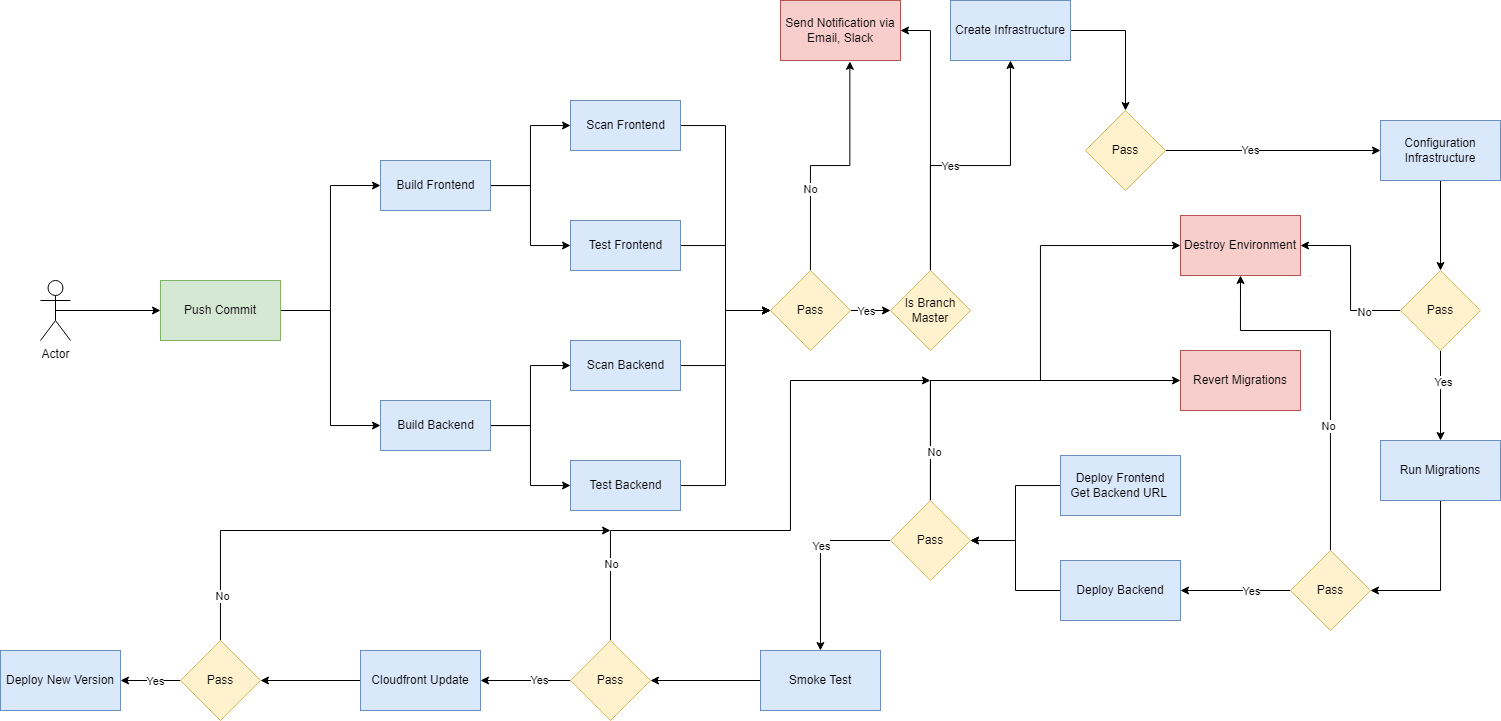

The diagram above was exported from draw.io. Its source (the exported page's mxGraphModel, read from the mxfile embedded in the PNG):
<mxGraphModel dx="2523" dy="2008" grid="1" gridSize="10" guides="1" tooltips="1" connect="1" arrows="1" fold="1" page="1" pageScale="1" pageWidth="850" pageHeight="1100" math="0" shadow="0">
  <root>
    <mxCell id="0" />
    <mxCell id="1" parent="0" />
    <mxCell id="schigke_9CuZ3Irc-x7g-6" style="edgeStyle=orthogonalEdgeStyle;rounded=0;orthogonalLoop=1;jettySize=auto;html=1;entryX=0;entryY=0.5;entryDx=0;entryDy=0;" edge="1" parent="1" source="schigke_9CuZ3Irc-x7g-1" target="schigke_9CuZ3Irc-x7g-4">
      <mxGeometry relative="1" as="geometry" />
    </mxCell>
    <mxCell id="schigke_9CuZ3Irc-x7g-7" style="edgeStyle=orthogonalEdgeStyle;rounded=0;orthogonalLoop=1;jettySize=auto;html=1;entryX=0;entryY=0.5;entryDx=0;entryDy=0;" edge="1" parent="1" source="schigke_9CuZ3Irc-x7g-1" target="schigke_9CuZ3Irc-x7g-5">
      <mxGeometry relative="1" as="geometry" />
    </mxCell>
    <mxCell id="schigke_9CuZ3Irc-x7g-1" value="Push Commit" style="rounded=0;whiteSpace=wrap;html=1;fillColor=#d5e8d4;strokeColor=#82b366;" vertex="1" parent="1">
      <mxGeometry x="150" y="30" width="120" height="60" as="geometry" />
    </mxCell>
    <mxCell id="schigke_9CuZ3Irc-x7g-3" style="edgeStyle=orthogonalEdgeStyle;rounded=0;orthogonalLoop=1;jettySize=auto;html=1;exitX=0.5;exitY=0.5;exitDx=0;exitDy=0;exitPerimeter=0;" edge="1" parent="1" source="schigke_9CuZ3Irc-x7g-2" target="schigke_9CuZ3Irc-x7g-1">
      <mxGeometry relative="1" as="geometry" />
    </mxCell>
    <mxCell id="schigke_9CuZ3Irc-x7g-2" value="Actor" style="shape=umlActor;verticalLabelPosition=bottom;verticalAlign=top;html=1;" vertex="1" parent="1">
      <mxGeometry x="30" y="30" width="30" height="60" as="geometry" />
    </mxCell>
    <mxCell id="schigke_9CuZ3Irc-x7g-10" style="edgeStyle=orthogonalEdgeStyle;rounded=0;orthogonalLoop=1;jettySize=auto;html=1;entryX=0;entryY=0.5;entryDx=0;entryDy=0;" edge="1" parent="1" source="schigke_9CuZ3Irc-x7g-4" target="schigke_9CuZ3Irc-x7g-8">
      <mxGeometry relative="1" as="geometry" />
    </mxCell>
    <mxCell id="schigke_9CuZ3Irc-x7g-11" style="edgeStyle=orthogonalEdgeStyle;rounded=0;orthogonalLoop=1;jettySize=auto;html=1;entryX=0;entryY=0.5;entryDx=0;entryDy=0;" edge="1" parent="1" source="schigke_9CuZ3Irc-x7g-4" target="schigke_9CuZ3Irc-x7g-9">
      <mxGeometry relative="1" as="geometry" />
    </mxCell>
    <mxCell id="schigke_9CuZ3Irc-x7g-4" value="Build Frontend" style="html=1;fillColor=#dae8fc;strokeColor=#6c8ebf;" vertex="1" parent="1">
      <mxGeometry x="370" y="-90" width="110" height="50" as="geometry" />
    </mxCell>
    <mxCell id="schigke_9CuZ3Irc-x7g-14" style="edgeStyle=orthogonalEdgeStyle;rounded=0;orthogonalLoop=1;jettySize=auto;html=1;entryX=0;entryY=0.5;entryDx=0;entryDy=0;" edge="1" parent="1" source="schigke_9CuZ3Irc-x7g-5" target="schigke_9CuZ3Irc-x7g-12">
      <mxGeometry relative="1" as="geometry" />
    </mxCell>
    <mxCell id="schigke_9CuZ3Irc-x7g-15" style="edgeStyle=orthogonalEdgeStyle;rounded=0;orthogonalLoop=1;jettySize=auto;html=1;entryX=0;entryY=0.5;entryDx=0;entryDy=0;" edge="1" parent="1" source="schigke_9CuZ3Irc-x7g-5" target="schigke_9CuZ3Irc-x7g-13">
      <mxGeometry relative="1" as="geometry" />
    </mxCell>
    <mxCell id="schigke_9CuZ3Irc-x7g-5" value="Build Backend" style="html=1;fillColor=#dae8fc;strokeColor=#6c8ebf;" vertex="1" parent="1">
      <mxGeometry x="370" y="150" width="110" height="50" as="geometry" />
    </mxCell>
    <mxCell id="schigke_9CuZ3Irc-x7g-22" style="edgeStyle=orthogonalEdgeStyle;rounded=0;orthogonalLoop=1;jettySize=auto;html=1;entryX=0;entryY=0.5;entryDx=0;entryDy=0;" edge="1" parent="1" source="schigke_9CuZ3Irc-x7g-8" target="schigke_9CuZ3Irc-x7g-16">
      <mxGeometry relative="1" as="geometry" />
    </mxCell>
    <mxCell id="schigke_9CuZ3Irc-x7g-8" value="Scan Frontend" style="html=1;fillColor=#dae8fc;strokeColor=#6c8ebf;" vertex="1" parent="1">
      <mxGeometry x="560" y="-150" width="110" height="50" as="geometry" />
    </mxCell>
    <mxCell id="schigke_9CuZ3Irc-x7g-17" style="edgeStyle=orthogonalEdgeStyle;rounded=0;orthogonalLoop=1;jettySize=auto;html=1;entryX=0;entryY=0.5;entryDx=0;entryDy=0;" edge="1" parent="1" source="schigke_9CuZ3Irc-x7g-9" target="schigke_9CuZ3Irc-x7g-16">
      <mxGeometry relative="1" as="geometry" />
    </mxCell>
    <mxCell id="schigke_9CuZ3Irc-x7g-9" value="Test Frontend" style="html=1;fillColor=#dae8fc;strokeColor=#6c8ebf;" vertex="1" parent="1">
      <mxGeometry x="560" y="-30" width="110" height="50" as="geometry" />
    </mxCell>
    <mxCell id="schigke_9CuZ3Irc-x7g-18" style="edgeStyle=orthogonalEdgeStyle;rounded=0;orthogonalLoop=1;jettySize=auto;html=1;entryX=0;entryY=0.5;entryDx=0;entryDy=0;" edge="1" parent="1" source="schigke_9CuZ3Irc-x7g-12" target="schigke_9CuZ3Irc-x7g-16">
      <mxGeometry relative="1" as="geometry" />
    </mxCell>
    <mxCell id="schigke_9CuZ3Irc-x7g-12" value="Scan Backend" style="html=1;fillColor=#dae8fc;strokeColor=#6c8ebf;" vertex="1" parent="1">
      <mxGeometry x="560" y="90" width="110" height="50" as="geometry" />
    </mxCell>
    <mxCell id="schigke_9CuZ3Irc-x7g-21" style="edgeStyle=orthogonalEdgeStyle;rounded=0;orthogonalLoop=1;jettySize=auto;html=1;entryX=0;entryY=0.5;entryDx=0;entryDy=0;" edge="1" parent="1" source="schigke_9CuZ3Irc-x7g-13" target="schigke_9CuZ3Irc-x7g-16">
      <mxGeometry relative="1" as="geometry" />
    </mxCell>
    <mxCell id="schigke_9CuZ3Irc-x7g-13" value="Test Backend" style="html=1;fillColor=#dae8fc;strokeColor=#6c8ebf;" vertex="1" parent="1">
      <mxGeometry x="560" y="210" width="110" height="50" as="geometry" />
    </mxCell>
    <mxCell id="schigke_9CuZ3Irc-x7g-24" value="" style="edgeStyle=orthogonalEdgeStyle;rounded=0;orthogonalLoop=1;jettySize=auto;html=1;" edge="1" parent="1" source="schigke_9CuZ3Irc-x7g-16" target="schigke_9CuZ3Irc-x7g-23">
      <mxGeometry relative="1" as="geometry" />
    </mxCell>
    <mxCell id="schigke_9CuZ3Irc-x7g-103" value="Yes" style="edgeLabel;html=1;align=center;verticalAlign=middle;resizable=0;points=[];" vertex="1" connectable="0" parent="schigke_9CuZ3Irc-x7g-24">
      <mxGeometry x="-0.236" relative="1" as="geometry">
        <mxPoint as="offset" />
      </mxGeometry>
    </mxCell>
    <mxCell id="schigke_9CuZ3Irc-x7g-107" style="edgeStyle=orthogonalEdgeStyle;rounded=0;orthogonalLoop=1;jettySize=auto;html=1;entryX=0.578;entryY=1.014;entryDx=0;entryDy=0;entryPerimeter=0;endArrow=classic;endFill=1;" edge="1" parent="1" source="schigke_9CuZ3Irc-x7g-16" target="schigke_9CuZ3Irc-x7g-106">
      <mxGeometry relative="1" as="geometry" />
    </mxCell>
    <mxCell id="schigke_9CuZ3Irc-x7g-109" value="No" style="edgeLabel;html=1;align=center;verticalAlign=middle;resizable=0;points=[];" vertex="1" connectable="0" parent="schigke_9CuZ3Irc-x7g-107">
      <mxGeometry x="-0.3483" y="1" relative="1" as="geometry">
        <mxPoint as="offset" />
      </mxGeometry>
    </mxCell>
    <mxCell id="schigke_9CuZ3Irc-x7g-16" value="Pass" style="rhombus;whiteSpace=wrap;html=1;fillColor=#fff2cc;strokeColor=#d6b656;" vertex="1" parent="1">
      <mxGeometry x="760" y="20" width="80" height="80" as="geometry" />
    </mxCell>
    <mxCell id="schigke_9CuZ3Irc-x7g-26" value="" style="edgeStyle=orthogonalEdgeStyle;rounded=0;orthogonalLoop=1;jettySize=auto;html=1;" edge="1" parent="1" source="schigke_9CuZ3Irc-x7g-23" target="schigke_9CuZ3Irc-x7g-25">
      <mxGeometry relative="1" as="geometry" />
    </mxCell>
    <mxCell id="schigke_9CuZ3Irc-x7g-31" value="Yes" style="edgeLabel;html=1;align=center;verticalAlign=middle;resizable=0;points=[];" vertex="1" connectable="0" parent="schigke_9CuZ3Irc-x7g-26">
      <mxGeometry x="-0.1422" relative="1" as="geometry">
        <mxPoint as="offset" />
      </mxGeometry>
    </mxCell>
    <mxCell id="schigke_9CuZ3Irc-x7g-108" style="edgeStyle=orthogonalEdgeStyle;rounded=0;orthogonalLoop=1;jettySize=auto;html=1;entryX=1;entryY=0.5;entryDx=0;entryDy=0;endArrow=classic;endFill=1;" edge="1" parent="1" source="schigke_9CuZ3Irc-x7g-23" target="schigke_9CuZ3Irc-x7g-106">
      <mxGeometry relative="1" as="geometry" />
    </mxCell>
    <mxCell id="schigke_9CuZ3Irc-x7g-23" value="Is Branch Master" style="rhombus;whiteSpace=wrap;html=1;fillColor=#fff2cc;strokeColor=#d6b656;" vertex="1" parent="1">
      <mxGeometry x="880" y="20" width="80" height="80" as="geometry" />
    </mxCell>
    <mxCell id="schigke_9CuZ3Irc-x7g-38" value="" style="edgeStyle=orthogonalEdgeStyle;rounded=0;orthogonalLoop=1;jettySize=auto;html=1;" edge="1" parent="1" source="schigke_9CuZ3Irc-x7g-25" target="schigke_9CuZ3Irc-x7g-37">
      <mxGeometry relative="1" as="geometry" />
    </mxCell>
    <mxCell id="schigke_9CuZ3Irc-x7g-25" value="Create Infrastructure" style="whiteSpace=wrap;html=1;fillColor=#dae8fc;strokeColor=#6c8ebf;" vertex="1" parent="1">
      <mxGeometry x="940" y="-250" width="120" height="60" as="geometry" />
    </mxCell>
    <mxCell id="schigke_9CuZ3Irc-x7g-41" value="" style="edgeStyle=orthogonalEdgeStyle;rounded=0;orthogonalLoop=1;jettySize=auto;html=1;" edge="1" parent="1" source="schigke_9CuZ3Irc-x7g-37" target="schigke_9CuZ3Irc-x7g-40">
      <mxGeometry relative="1" as="geometry" />
    </mxCell>
    <mxCell id="schigke_9CuZ3Irc-x7g-48" value="Yes" style="edgeLabel;html=1;align=center;verticalAlign=middle;resizable=0;points=[];" vertex="1" connectable="0" parent="schigke_9CuZ3Irc-x7g-41">
      <mxGeometry x="-0.2143" y="-1" relative="1" as="geometry">
        <mxPoint y="-2" as="offset" />
      </mxGeometry>
    </mxCell>
    <mxCell id="schigke_9CuZ3Irc-x7g-37" value="Pass" style="rhombus;whiteSpace=wrap;html=1;fillColor=#fff2cc;strokeColor=#d6b656;" vertex="1" parent="1">
      <mxGeometry x="1075" y="-140" width="80" height="80" as="geometry" />
    </mxCell>
    <mxCell id="schigke_9CuZ3Irc-x7g-43" value="" style="edgeStyle=orthogonalEdgeStyle;rounded=0;orthogonalLoop=1;jettySize=auto;html=1;" edge="1" parent="1" source="schigke_9CuZ3Irc-x7g-40" target="schigke_9CuZ3Irc-x7g-42">
      <mxGeometry relative="1" as="geometry" />
    </mxCell>
    <mxCell id="schigke_9CuZ3Irc-x7g-40" value="Configuration Infrastructure" style="whiteSpace=wrap;html=1;fillColor=#dae8fc;strokeColor=#6c8ebf;" vertex="1" parent="1">
      <mxGeometry x="1370" y="-130" width="120" height="60" as="geometry" />
    </mxCell>
    <mxCell id="schigke_9CuZ3Irc-x7g-52" value="" style="edgeStyle=orthogonalEdgeStyle;rounded=0;orthogonalLoop=1;jettySize=auto;html=1;" edge="1" parent="1" source="schigke_9CuZ3Irc-x7g-42" target="schigke_9CuZ3Irc-x7g-51">
      <mxGeometry relative="1" as="geometry" />
    </mxCell>
    <mxCell id="schigke_9CuZ3Irc-x7g-92" value="Yes" style="edgeLabel;html=1;align=center;verticalAlign=middle;resizable=0;points=[];" vertex="1" connectable="0" parent="schigke_9CuZ3Irc-x7g-52">
      <mxGeometry x="-0.2889" y="2" relative="1" as="geometry">
        <mxPoint as="offset" />
      </mxGeometry>
    </mxCell>
    <mxCell id="schigke_9CuZ3Irc-x7g-81" style="edgeStyle=orthogonalEdgeStyle;rounded=0;orthogonalLoop=1;jettySize=auto;html=1;entryX=1;entryY=0.5;entryDx=0;entryDy=0;" edge="1" parent="1" source="schigke_9CuZ3Irc-x7g-42" target="schigke_9CuZ3Irc-x7g-80">
      <mxGeometry relative="1" as="geometry" />
    </mxCell>
    <mxCell id="schigke_9CuZ3Irc-x7g-91" value="No" style="edgeLabel;html=1;align=center;verticalAlign=middle;resizable=0;points=[];" vertex="1" connectable="0" parent="schigke_9CuZ3Irc-x7g-81">
      <mxGeometry x="-0.5515" y="2" relative="1" as="geometry">
        <mxPoint y="-1" as="offset" />
      </mxGeometry>
    </mxCell>
    <mxCell id="schigke_9CuZ3Irc-x7g-42" value="Pass" style="rhombus;whiteSpace=wrap;html=1;fillColor=#fff2cc;strokeColor=#d6b656;" vertex="1" parent="1">
      <mxGeometry x="1390" y="20" width="80" height="80" as="geometry" />
    </mxCell>
    <mxCell id="schigke_9CuZ3Irc-x7g-54" value="" style="edgeStyle=orthogonalEdgeStyle;rounded=0;orthogonalLoop=1;jettySize=auto;html=1;" edge="1" parent="1" source="schigke_9CuZ3Irc-x7g-51" target="schigke_9CuZ3Irc-x7g-53">
      <mxGeometry relative="1" as="geometry">
        <Array as="points">
          <mxPoint x="1430" y="340" />
        </Array>
      </mxGeometry>
    </mxCell>
    <mxCell id="schigke_9CuZ3Irc-x7g-51" value="Run Migrations" style="whiteSpace=wrap;html=1;fillColor=#dae8fc;strokeColor=#6c8ebf;" vertex="1" parent="1">
      <mxGeometry x="1370" y="190" width="120" height="60" as="geometry" />
    </mxCell>
    <mxCell id="schigke_9CuZ3Irc-x7g-58" value="" style="edgeStyle=orthogonalEdgeStyle;rounded=0;orthogonalLoop=1;jettySize=auto;html=1;" edge="1" parent="1" source="schigke_9CuZ3Irc-x7g-53" target="schigke_9CuZ3Irc-x7g-57">
      <mxGeometry relative="1" as="geometry" />
    </mxCell>
    <mxCell id="schigke_9CuZ3Irc-x7g-59" value="Yes" style="edgeLabel;html=1;align=center;verticalAlign=middle;resizable=0;points=[];" vertex="1" connectable="0" parent="schigke_9CuZ3Irc-x7g-58">
      <mxGeometry x="-0.2733" relative="1" as="geometry">
        <mxPoint as="offset" />
      </mxGeometry>
    </mxCell>
    <mxCell id="schigke_9CuZ3Irc-x7g-83" style="edgeStyle=orthogonalEdgeStyle;rounded=0;orthogonalLoop=1;jettySize=auto;html=1;entryX=0.5;entryY=1;entryDx=0;entryDy=0;" edge="1" parent="1" source="schigke_9CuZ3Irc-x7g-53" target="schigke_9CuZ3Irc-x7g-80">
      <mxGeometry relative="1" as="geometry">
        <Array as="points">
          <mxPoint x="1320" y="80" />
          <mxPoint x="1230" y="80" />
        </Array>
      </mxGeometry>
    </mxCell>
    <mxCell id="schigke_9CuZ3Irc-x7g-93" value="No" style="edgeLabel;html=1;align=center;verticalAlign=middle;resizable=0;points=[];" vertex="1" connectable="0" parent="schigke_9CuZ3Irc-x7g-83">
      <mxGeometry x="-0.3151" y="3" relative="1" as="geometry">
        <mxPoint as="offset" />
      </mxGeometry>
    </mxCell>
    <mxCell id="schigke_9CuZ3Irc-x7g-53" value="Pass" style="rhombus;whiteSpace=wrap;html=1;fillColor=#fff2cc;strokeColor=#d6b656;" vertex="1" parent="1">
      <mxGeometry x="1280" y="300" width="80" height="80" as="geometry" />
    </mxCell>
    <mxCell id="schigke_9CuZ3Irc-x7g-61" value="" style="edgeStyle=orthogonalEdgeStyle;rounded=0;orthogonalLoop=1;jettySize=auto;html=1;" edge="1" parent="1" source="schigke_9CuZ3Irc-x7g-57" target="schigke_9CuZ3Irc-x7g-60">
      <mxGeometry relative="1" as="geometry" />
    </mxCell>
    <mxCell id="schigke_9CuZ3Irc-x7g-57" value="Deploy Backend" style="whiteSpace=wrap;html=1;fillColor=#dae8fc;strokeColor=#6c8ebf;" vertex="1" parent="1">
      <mxGeometry x="1050" y="310" width="120" height="60" as="geometry" />
    </mxCell>
    <mxCell id="schigke_9CuZ3Irc-x7g-63" value="" style="edgeStyle=orthogonalEdgeStyle;rounded=0;orthogonalLoop=1;jettySize=auto;html=1;" edge="1" parent="1" source="schigke_9CuZ3Irc-x7g-60" target="schigke_9CuZ3Irc-x7g-62">
      <mxGeometry relative="1" as="geometry" />
    </mxCell>
    <mxCell id="schigke_9CuZ3Irc-x7g-70" value="Yes" style="edgeLabel;html=1;align=center;verticalAlign=middle;resizable=0;points=[];" vertex="1" connectable="0" parent="schigke_9CuZ3Irc-x7g-63">
      <mxGeometry x="-0.1667" relative="1" as="geometry">
        <mxPoint as="offset" />
      </mxGeometry>
    </mxCell>
    <mxCell id="schigke_9CuZ3Irc-x7g-85" style="edgeStyle=orthogonalEdgeStyle;rounded=0;orthogonalLoop=1;jettySize=auto;html=1;entryX=0;entryY=0.5;entryDx=0;entryDy=0;" edge="1" parent="1" source="schigke_9CuZ3Irc-x7g-60" target="schigke_9CuZ3Irc-x7g-82">
      <mxGeometry relative="1" as="geometry">
        <Array as="points">
          <mxPoint x="920" y="130" />
        </Array>
      </mxGeometry>
    </mxCell>
    <mxCell id="schigke_9CuZ3Irc-x7g-86" style="edgeStyle=orthogonalEdgeStyle;rounded=0;orthogonalLoop=1;jettySize=auto;html=1;entryX=0;entryY=0.5;entryDx=0;entryDy=0;" edge="1" parent="1" source="schigke_9CuZ3Irc-x7g-60" target="schigke_9CuZ3Irc-x7g-80">
      <mxGeometry relative="1" as="geometry">
        <Array as="points">
          <mxPoint x="920" y="130" />
          <mxPoint x="1030" y="130" />
          <mxPoint x="1030" y="-5" />
        </Array>
      </mxGeometry>
    </mxCell>
    <mxCell id="schigke_9CuZ3Irc-x7g-94" value="No" style="edgeLabel;html=1;align=center;verticalAlign=middle;resizable=0;points=[];" vertex="1" connectable="0" parent="schigke_9CuZ3Irc-x7g-86">
      <mxGeometry x="-0.8099" y="-3" relative="1" as="geometry">
        <mxPoint as="offset" />
      </mxGeometry>
    </mxCell>
    <mxCell id="schigke_9CuZ3Irc-x7g-60" value="Pass" style="rhombus;whiteSpace=wrap;html=1;fillColor=#fff2cc;strokeColor=#d6b656;" vertex="1" parent="1">
      <mxGeometry x="880" y="250" width="80" height="80" as="geometry" />
    </mxCell>
    <mxCell id="schigke_9CuZ3Irc-x7g-72" value="" style="edgeStyle=orthogonalEdgeStyle;rounded=0;orthogonalLoop=1;jettySize=auto;html=1;" edge="1" parent="1" source="schigke_9CuZ3Irc-x7g-62" target="schigke_9CuZ3Irc-x7g-71">
      <mxGeometry relative="1" as="geometry" />
    </mxCell>
    <mxCell id="schigke_9CuZ3Irc-x7g-62" value="Smoke Test" style="whiteSpace=wrap;html=1;fillColor=#dae8fc;strokeColor=#6c8ebf;" vertex="1" parent="1">
      <mxGeometry x="750" y="400" width="120" height="60" as="geometry" />
    </mxCell>
    <mxCell id="schigke_9CuZ3Irc-x7g-74" value="" style="edgeStyle=orthogonalEdgeStyle;rounded=0;orthogonalLoop=1;jettySize=auto;html=1;" edge="1" parent="1" source="schigke_9CuZ3Irc-x7g-71" target="schigke_9CuZ3Irc-x7g-73">
      <mxGeometry relative="1" as="geometry" />
    </mxCell>
    <mxCell id="schigke_9CuZ3Irc-x7g-78" value="Yes" style="edgeLabel;html=1;align=center;verticalAlign=middle;resizable=0;points=[];" vertex="1" connectable="0" parent="schigke_9CuZ3Irc-x7g-74">
      <mxGeometry x="-0.2867" y="-1" relative="1" as="geometry">
        <mxPoint as="offset" />
      </mxGeometry>
    </mxCell>
    <mxCell id="schigke_9CuZ3Irc-x7g-96" style="edgeStyle=orthogonalEdgeStyle;rounded=0;orthogonalLoop=1;jettySize=auto;html=1;endArrow=classic;endFill=1;" edge="1" parent="1" source="schigke_9CuZ3Irc-x7g-71">
      <mxGeometry relative="1" as="geometry">
        <mxPoint x="920" y="130" as="targetPoint" />
        <Array as="points">
          <mxPoint x="600" y="280" />
          <mxPoint x="780" y="280" />
          <mxPoint x="780" y="130" />
          <mxPoint x="920" y="130" />
        </Array>
      </mxGeometry>
    </mxCell>
    <mxCell id="schigke_9CuZ3Irc-x7g-97" value="No" style="edgeLabel;html=1;align=center;verticalAlign=middle;resizable=0;points=[];" vertex="1" connectable="0" parent="schigke_9CuZ3Irc-x7g-96">
      <mxGeometry x="-0.7356" y="-4" relative="1" as="geometry">
        <mxPoint x="-4" as="offset" />
      </mxGeometry>
    </mxCell>
    <mxCell id="schigke_9CuZ3Irc-x7g-71" value="Pass" style="rhombus;whiteSpace=wrap;html=1;fillColor=#fff2cc;strokeColor=#d6b656;" vertex="1" parent="1">
      <mxGeometry x="560" y="390" width="80" height="80" as="geometry" />
    </mxCell>
    <mxCell id="schigke_9CuZ3Irc-x7g-99" value="" style="edgeStyle=orthogonalEdgeStyle;rounded=0;orthogonalLoop=1;jettySize=auto;html=1;endArrow=classic;endFill=1;" edge="1" parent="1" source="schigke_9CuZ3Irc-x7g-73" target="schigke_9CuZ3Irc-x7g-98">
      <mxGeometry relative="1" as="geometry" />
    </mxCell>
    <mxCell id="schigke_9CuZ3Irc-x7g-73" value="Cloudfront Update" style="whiteSpace=wrap;html=1;fillColor=#dae8fc;strokeColor=#6c8ebf;" vertex="1" parent="1">
      <mxGeometry x="350" y="400" width="120" height="60" as="geometry" />
    </mxCell>
    <mxCell id="schigke_9CuZ3Irc-x7g-84" style="edgeStyle=orthogonalEdgeStyle;rounded=0;orthogonalLoop=1;jettySize=auto;html=1;entryX=1;entryY=0.5;entryDx=0;entryDy=0;" edge="1" parent="1" source="schigke_9CuZ3Irc-x7g-79" target="schigke_9CuZ3Irc-x7g-60">
      <mxGeometry relative="1" as="geometry" />
    </mxCell>
    <mxCell id="schigke_9CuZ3Irc-x7g-79" value="Deploy Frontend&lt;br&gt;Get Backend URL&amp;nbsp;" style="whiteSpace=wrap;html=1;fillColor=#dae8fc;strokeColor=#6c8ebf;" vertex="1" parent="1">
      <mxGeometry x="1050" y="205" width="120" height="60" as="geometry" />
    </mxCell>
    <mxCell id="schigke_9CuZ3Irc-x7g-80" value="Destroy Environment" style="rounded=0;whiteSpace=wrap;html=1;fillColor=#f8cecc;strokeColor=#b85450;" vertex="1" parent="1">
      <mxGeometry x="1170" y="-35" width="120" height="60" as="geometry" />
    </mxCell>
    <mxCell id="schigke_9CuZ3Irc-x7g-82" value="Revert Migrations" style="rounded=0;whiteSpace=wrap;html=1;fillColor=#f8cecc;strokeColor=#b85450;" vertex="1" parent="1">
      <mxGeometry x="1170" y="100" width="120" height="60" as="geometry" />
    </mxCell>
    <mxCell id="schigke_9CuZ3Irc-x7g-101" style="edgeStyle=orthogonalEdgeStyle;rounded=0;orthogonalLoop=1;jettySize=auto;html=1;endArrow=classic;endFill=1;" edge="1" parent="1" source="schigke_9CuZ3Irc-x7g-98">
      <mxGeometry relative="1" as="geometry">
        <mxPoint x="600" y="280" as="targetPoint" />
        <Array as="points">
          <mxPoint x="210" y="280" />
        </Array>
      </mxGeometry>
    </mxCell>
    <mxCell id="schigke_9CuZ3Irc-x7g-102" value="No" style="edgeLabel;html=1;align=center;verticalAlign=middle;resizable=0;points=[];" vertex="1" connectable="0" parent="schigke_9CuZ3Irc-x7g-101">
      <mxGeometry x="-0.82" y="-1" relative="1" as="geometry">
        <mxPoint as="offset" />
      </mxGeometry>
    </mxCell>
    <mxCell id="schigke_9CuZ3Irc-x7g-105" value="" style="edgeStyle=orthogonalEdgeStyle;rounded=0;orthogonalLoop=1;jettySize=auto;html=1;endArrow=classic;endFill=1;" edge="1" parent="1" source="schigke_9CuZ3Irc-x7g-98" target="schigke_9CuZ3Irc-x7g-104">
      <mxGeometry relative="1" as="geometry" />
    </mxCell>
    <mxCell id="schigke_9CuZ3Irc-x7g-110" value="Yes" style="edgeLabel;html=1;align=center;verticalAlign=middle;resizable=0;points=[];" vertex="1" connectable="0" parent="schigke_9CuZ3Irc-x7g-105">
      <mxGeometry x="-0.1476" relative="1" as="geometry">
        <mxPoint as="offset" />
      </mxGeometry>
    </mxCell>
    <mxCell id="schigke_9CuZ3Irc-x7g-98" value="Pass" style="rhombus;whiteSpace=wrap;html=1;fillColor=#fff2cc;strokeColor=#d6b656;" vertex="1" parent="1">
      <mxGeometry x="170" y="390" width="80" height="80" as="geometry" />
    </mxCell>
    <mxCell id="schigke_9CuZ3Irc-x7g-104" value="Deploy New Version" style="whiteSpace=wrap;html=1;fillColor=#dae8fc;strokeColor=#6c8ebf;" vertex="1" parent="1">
      <mxGeometry x="-10" y="400" width="120" height="60" as="geometry" />
    </mxCell>
    <mxCell id="schigke_9CuZ3Irc-x7g-106" value="Send Notification via Email, Slack" style="rounded=0;whiteSpace=wrap;html=1;fillColor=#f8cecc;strokeColor=#b85450;" vertex="1" parent="1">
      <mxGeometry x="770" y="-250" width="120" height="60" as="geometry" />
    </mxCell>
  </root>
</mxGraphModel>